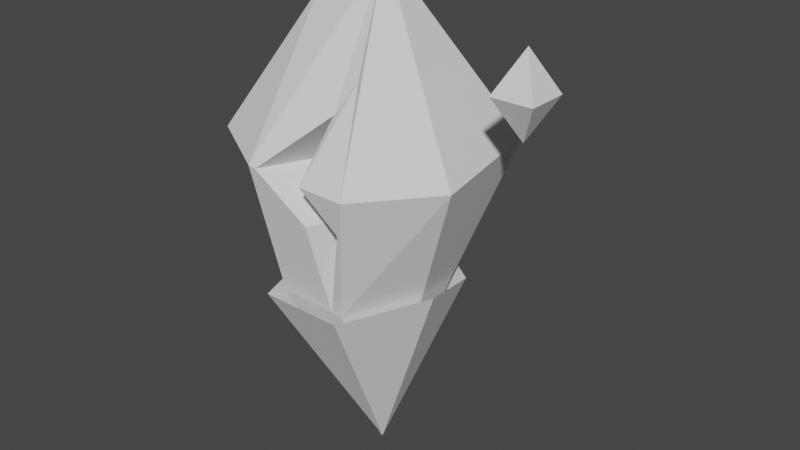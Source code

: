 # Source: Experience.blend  (saved by Blender 3.1.7; exported with 4.5.12 LTS)
import bpy
from mathutils import Matrix  # noqa: F401  (used for matrix-valued properties, if any)

bpy.ops.wm.read_factory_settings(use_empty=True)
scene = bpy.context.scene
scene.name = 'Scene'

# ---- collections
col_collection = bpy.data.collections.new('Collection'); scene.collection.children.link(col_collection)

# ---- world
world_world = bpy.data.worlds.new('World'); scene.world = world_world
world_world.use_nodes = True; world_world.node_tree.nodes.clear()
_N = world_world.node_tree.nodes; _L = world_world.node_tree.links
n0 = _N.new('ShaderNodeOutputWorld'); n0.name = 'World Output'; n0.location = (300, 300)
n1 = _N.new('ShaderNodeBackground'); n1.name = 'Background'; n1.location = (10, 300)
n1.inputs[0].default_value = (0.05088, 0.05088, 0.05088, 1.0)
_L.new(n1.outputs[0], n0.inputs[0])
n0.is_active_output = True
world_world.color = (0.05088, 0.05088, 0.05088)
world_world.use_sun_shadow = False
world_world.sun_shadow_jitter_overblur = 0.0

# ---- meshes
me_cone = bpy.data.meshes.new('Cone')
me_cone.from_pydata([(-0.1443, -0.1773, 2.759), (0.3838, -0.07396, 2.41), (0.03307, 0.663, 1.705), (0.05906, 0.05425, 0.8683), (-0.4734, 0.5642, 1.722), (0.1724, 0.1507, 2.581), (-0.556, -0.05503, 1.671), (-0.3476, -0.6778, 1.685), (0.2176, -0.6464, 1.64), (0.5786, -0.09057, 1.741), (0.4681, 0.4098, 1.612), (0.03252, 0.02655, 0.01813), (-0.03359, 0.9364, 2.648), (-0.7525, 0.6791, 2.845), (-1.036, -0.5623, 2.871), (-0.4319, -0.9107, 2.826), (0.4666, -0.8962, 2.778), (0.9603, -0.2638, 2.764), (0.8652, 0.7572, 2.862), (0.2207, -0.1071, 4.36), (-0.2276, 0.011, 4.21), (-0.323, -0.2103, 4.029), (0.1201, -0.6492, 1.645), (0.05079, -0.8325, 2.439), (0.3675, -0.8278, 2.466), (0.1438, -0.59, 3.264), (0.291, -0.4853, 3.527), (-0.3673, -0.9096, 2.812), (0.07325, -0.9025, 2.792), (0.4487, 0.4303, 1.651), (0.4438, 0.424, 1.617), (0.09487, 0.8019, 2.374), (0.0889, 0.6305, 1.692), (0.09322, 0.9111, 2.672), (0.7364, 0.7829, 2.825), (0.3812, 0.347, 1.355), (0.2995, 0.2732, 1.071), (0.072, 0.3777, 1.049), (0.09209, 0.4944, 1.366), (0.08496, 0.1341, 0.4133), (0.268, 0.4267, 3.389), (0.7351, 0.7815, 2.827), (0.1059, 0.8317, 2.786), (0.1332, 0.1195, 1.674), (0.1039, 0.09326, 1.586), (0.1044, 0.1417, 1.588)], [], [(2, 11, 4), (4, 11, 6), (6, 11, 7), (7, 11, 8, 22), (8, 11, 9), (32, 2, 12, 33, 31), (18, 10, 30, 29, 34), (11, 10, 9), (10, 11, 2, 32, 38, 37, 39, 36, 35, 30), (13, 14, 21, 20), (9, 10, 18, 17), (2, 4, 13, 12), (24, 8, 9, 17, 16), (22, 23, 27, 15, 7), (6, 7, 15, 14), (4, 6, 14, 13), (12, 19, 18, 34, 41, 40, 42, 33), (16, 17, 19, 26), (14, 15, 21), (12, 13, 20, 19), (17, 18, 19), (26, 19, 21, 15, 27, 25), (19, 20, 21), (0, 28, 25), (22, 24, 1), (1, 23, 22), (28, 24, 16), (24, 22, 8), (24, 28, 0, 1), (27, 23, 1, 0), (26, 25, 28, 16), (25, 27, 0), (5, 42, 40), (39, 37, 3), (3, 37, 38, 45, 44), (42, 5, 44, 45, 38, 32, 31, 33), (5, 40, 41), (39, 3, 36), (43, 44, 5, 41, 34, 29, 30, 35), (43, 35, 36, 3, 44)])
_k = set([(0, 1), (0, 25), (0, 27), (0, 28), (1, 22), (1, 23), (1, 24), (2, 4), (2, 11), (2, 12), (2, 32), (3, 36), (3, 37), (3, 39), (3, 44), (4, 6), (4, 11), (4, 13), (5, 40), (5, 41), (5, 42), (5, 44), (6, 7), (6, 11), (6, 14), (7, 11), (7, 15), (7, 22), (8, 9), (8, 11), (8, 22), (8, 24), (9, 10), (9, 11), (9, 17), (10, 11), (10, 18), (10, 30), (12, 13), (12, 19), (12, 33), (13, 14), (13, 20), (14, 15), (14, 21), (15, 21), (15, 27), (16, 17), (16, 24), (16, 26), (16, 28), (17, 18), (17, 19), (18, 19), (18, 34), (19, 20), (19, 21), (19, 26), (20, 21), (22, 23), (22, 24), (23, 27), (24, 28), (25, 26), (25, 27), (25, 28), (29, 30), (29, 34), (30, 35), (31, 32), (31, 33), (32, 38), (33, 42), (34, 41), (35, 36), (35, 43), (36, 39), (37, 38), (37, 39), (38, 45), (40, 41), (40, 42), (43, 44), (44, 45)])
me_cone.attributes.new('sharp_edge', 'BOOLEAN', 'EDGE').data.foreach_set('value', [ (min(e.vertices), max(e.vertices)) in _k for e in me_cone.edges])
_uv = me_cone.uv_layers.new(name='UVMap')
_uv.uv.foreach_set('vector', [0.5008, 0.4044, 0.5007, 0.04393, 0.3926, 0.4079, 0.3926, 0.4079, 0.5007, 0.04393, 0.375, 0.397, 0.375, 0.397, 0.5007, 0.04393, 0.4195, 0.4001, 0.4195, 0.4001, 0.5007, 0.04393, 0.5403, 0.3904, 0.5194, 0.3915, 0.5403, 0.3904, 0.5007, 0.04393, 0.6174, 0.4121, 0.5128, 0.4016, 0.5008, 0.4044, 0.4866, 0.6058, 0.5137, 0.611, 0.514, 0.5472, 0.6786, 0.6517, 0.5938, 0.3845, 0.5886, 0.3855, 0.5896, 0.3929, 0.6511, 0.6437, 0.5007, 0.04393, 0.5938, 0.3845, 0.6174, 0.4121, 0.5938, 0.3845, 0.5007, 0.04393, 0.5008, 0.4044, 0.5128, 0.4016, 0.5134, 0.3319, 0.5092, 0.2643, 0.5119, 0.1284, 0.5578, 0.2689, 0.5752, 0.3297, 0.5886, 0.3855, 0.333, 0.648, 0.2725, 0.6536, 0.4248, 0.901, 0.4451, 0.9396, 0.6174, 0.4121, 0.5938, 0.3845, 0.6786, 0.6517, 0.699, 0.6305, 0.5008, 0.4044, 0.3926, 0.4079, 0.333, 0.648, 0.4866, 0.6058, 0.5723, 0.567, 0.5403, 0.3904, 0.6174, 0.4121, 0.699, 0.6305, 0.5935, 0.6335, 0.5194, 0.3915, 0.5046, 0.5612, 0.4153, 0.6409, 0.4015, 0.6439, 0.4195, 0.4001, 0.375, 0.397, 0.4195, 0.4001, 0.4015, 0.6439, 0.2725, 0.6536, 0.3926, 0.4079, 0.375, 0.397, 0.2725, 0.6536, 0.333, 0.648, 0.4866, 0.6058, 0.5409, 0.9717, 0.6786, 0.6517, 0.6511, 0.6437, 0.6508, 0.6441, 0.551, 0.7642, 0.5164, 0.6352, 0.5137, 0.611, 0.5935, 0.6335, 0.699, 0.6305, 0.5409, 0.9717, 0.5559, 0.7937, 0.2725, 0.6536, 0.4015, 0.6439, 0.4248, 0.901, 0.4866, 0.6058, 0.333, 0.648, 0.4451, 0.9396, 0.5409, 0.9717, 0.699, 0.6305, 0.6786, 0.6517, 0.5409, 0.9717, 0.5559, 0.7937, 0.5409, 0.9717, 0.4248, 0.901, 0.4015, 0.6439, 0.4153, 0.6409, 0.5245, 0.7374, 0.5409, 0.9717, 0.4451, 0.9396, 0.4248, 0.901, 0.4629, 0.6295, 0.5094, 0.6366, 0.5245, 0.7374, 0.5194, 0.3915, 0.5723, 0.567, 0.5758, 0.555, 0.5758, 0.555, 0.5046, 0.5612, 0.5194, 0.3915, 0.5094, 0.6366, 0.5723, 0.567, 0.5935, 0.6335, 0.5723, 0.567, 0.5194, 0.3915, 0.5403, 0.3904, 0.5723, 0.567, 0.5094, 0.6366, 0.4629, 0.6295, 0.5758, 0.555, 0.4153, 0.6409, 0.5046, 0.5612, 0.5758, 0.555, 0.4629, 0.6295, 0.5559, 0.7937, 0.5245, 0.7374, 0.5094, 0.6366, 0.5935, 0.6335, 0.5245, 0.7374, 0.4153, 0.6409, 0.4629, 0.6295, 0.5306, 0.5916, 0.5164, 0.6352, 0.551, 0.7642, 0.5119, 0.1284, 0.5092, 0.2643, 0.5064, 0.2256, 0.5064, 0.2256, 0.5092, 0.2643, 0.5134, 0.3319, 0.5161, 0.3794, 0.516, 0.3789, 0.5164, 0.6352, 0.5306, 0.5916, 0.516, 0.3789, 0.5161, 0.3794, 0.5134, 0.3319, 0.5128, 0.4016, 0.514, 0.5472, 0.5137, 0.611, 0.5306, 0.5916, 0.551, 0.7642, 0.6508, 0.6441, 0.5119, 0.1284, 0.5064, 0.2256, 0.5578, 0.2689, 0.5222, 0.3976, 0.516, 0.3789, 0.5306, 0.5916, 0.6508, 0.6441, 0.6511, 0.6437, 0.5896, 0.3929, 0.5886, 0.3855, 0.5752, 0.3297, 0.5222, 0.3976, 0.5752, 0.3297, 0.5578, 0.2689, 0.5064, 0.2256, 0.516, 0.3789])
me_cone.use_remesh_fix_poles = True
me_cone.use_remesh_preserve_attributes = False
me_cone.update()
me_cone_001 = bpy.data.meshes.new('Cone.001')
me_cone_001.from_pydata([(0.03968, 0.7955, 1.705), (-0.5681, 0.6771, 1.722), (-0.6672, -0.06603, 1.671), (-0.4171, -0.8134, 1.685), (0.2612, -0.7757, 1.64), (0.6943, -0.1087, 1.741), (0.5618, 0.4918, 1.612), (0.03902, 0.03186, 0.01813), (0.1441, -0.7791, 1.645)], [], [(0, 7, 1), (1, 7, 2), (2, 7, 3), (3, 7, 4, 8), (4, 7, 5), (7, 6, 5), (7, 0, 6)])
_k = set([(0, 1), (0, 7), (1, 2), (1, 7), (2, 3), (2, 7), (3, 7), (3, 8), (4, 5), (4, 7), (4, 8), (5, 6), (5, 7), (6, 7)])
me_cone_001.attributes.new('sharp_edge', 'BOOLEAN', 'EDGE').data.foreach_set('value', [ (min(e.vertices), max(e.vertices)) in _k for e in me_cone_001.edges])
_uv = me_cone_001.uv_layers.new(name='UVMap')
_uv.uv.foreach_set('vector', [0.5066, 0.9053, 0.5063, 0.03324, 0.1925, 0.9138, 0.1925, 0.9138, 0.5063, 0.03324, 0.1412, 0.8874, 0.1412, 0.8874, 0.5063, 0.03324, 0.2705, 0.8948, 0.2705, 0.8948, 0.5063, 0.03324, 0.6211, 0.8715, 0.5606, 0.874, 0.6211, 0.8715, 0.5063, 0.03324, 0.845, 0.9238, 0.5063, 0.03324, 0.7765, 0.8571, 0.845, 0.9238, 0.5063, 0.03324, 0.5066, 0.9053, 0.7765, 0.8571])
me_cone_001.use_remesh_fix_poles = True
me_cone_001.use_remesh_preserve_attributes = False
me_cone_001.update()
me_cube_002 = bpy.data.meshes.new('Cube.002')
me_cube_002.from_pydata([(1.19, -0.1777, 0.3948), (1.368, -6.627e-08, 0.7424), (1.19, 0.1777, 0.3948), (1.368, -3.892e-08, 0.04728), (1.545, -0.1777, 0.3948), (1.545, 0.1777, 0.3948)], [], [(0, 1, 2), (2, 1, 5), (3, 5, 4), (3, 4, 0), (2, 3, 0), (5, 1, 4), (0, 4, 1), (5, 3, 2)])
_uv = me_cube_002.uv_layers.new(name='UVMap')
_uv.uv.foreach_set('vector', [0.2665, 0.5002, 0.4857, 0.9294, 0.2665, 0.5002, 0.2665, 0.5002, 0.4857, 0.9294, 0.7049, 0.5002, 0.4857, 0.07088, 0.7049, 0.5002, 0.7049, 0.5002, 0.4857, 0.07088, 0.7049, 0.5002, 0.2665, 0.5002, 0.2665, 0.5002, 0.4857, 0.07088, 0.2665, 0.5002, 0.7049, 0.5002, 0.4857, 0.9294, 0.7049, 0.5002, 0.2665, 0.5002, 0.7049, 0.5002, 0.4857, 0.9294, 0.7049, 0.5002, 0.4857, 0.07088, 0.2665, 0.5002])
me_cube_002.use_remesh_fix_poles = True
me_cube_002.use_remesh_preserve_attributes = False
me_cube_002.update()

# ---- objects
ob_body = bpy.data.objects.new('Body', me_cone)
ob_fire = bpy.data.objects.new('Fire', me_cone_001)
ob_miniexperience = bpy.data.objects.new('MiniExperience', me_cube_002)

# ---- transforms, parenting, visibility, modifiers, constraints
ob_body.location = (0.0, 0.0, 0.0)
ob_fire.location = (0.0, 0.0, 0.0)
ob_miniexperience.location = (0.0, 0.0, 3.143)

# ---- collection membership
col_collection.objects.link(ob_body)
col_collection.objects.link(ob_fire)
col_collection.objects.link(ob_miniexperience)

# ---- scene / render settings (as saved in the file)
scene.frame_start = 1; scene.frame_end = 250; scene.frame_set(1)
scene.render.engine = 'BLENDER_EEVEE_NEXT'
scene.cycles.sampling_pattern = 'TABULATED_SOBOL'
scene.cycles.use_light_tree = False
scene.view_settings.view_transform = 'Filmic'
bpy.context.view_layer.update()

# ---- added for rendering (the .blend has no active camera and no usable light): camera, sun
cam_auto = bpy.data.cameras.new('AutoCamera')
cam_auto.lens = 50.0
cam_auto.sensor_width = 36.0
cam_auto.clip_end = 1000.0
ob_auto_camera = bpy.data.objects.new('AutoCamera', cam_auto)
scene.collection.objects.link(ob_auto_camera)
ob_auto_camera.location = (5.23072, -5.95842, 6.16997)
ob_auto_camera.rotation_euler = (1.09748, -7.21219e-08, 0.694738)
scene.camera = ob_auto_camera
light_auto_sun = bpy.data.lights.new('AutoSun', 'SUN')
light_auto_sun.energy = 3.0
light_auto_sun.angle = 0.0523599
ob_auto_sun = bpy.data.objects.new('AutoSun', light_auto_sun)
scene.collection.objects.link(ob_auto_sun)
ob_auto_sun.rotation_euler = (0.872665, 0.174533, 0.523599)
bpy.context.view_layer.update()
